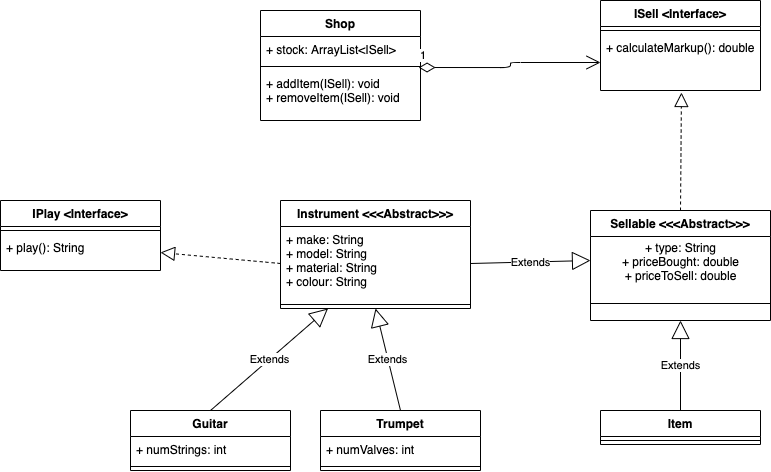

The diagram above was exported from draw.io. Its source (the exported page's mxGraphModel, read from the mxfile embedded in the PNG):
<mxGraphModel dx="860" dy="516" grid="1" gridSize="10" guides="1" tooltips="1" connect="1" arrows="1" fold="1" page="1" pageScale="1" pageWidth="827" pageHeight="1169" math="0" shadow="0">
  <root>
    <mxCell id="0" />
    <mxCell id="1" parent="0" />
    <mxCell id="nWmteY_ZS70-0PdElFY--1" value="IPlay &lt;Interface&gt;" style="swimlane;fontStyle=1;align=center;verticalAlign=top;childLayout=stackLayout;horizontal=1;startSize=26;horizontalStack=0;resizeParent=1;resizeParentMax=0;resizeLast=0;collapsible=1;marginBottom=0;" vertex="1" parent="1">
      <mxGeometry x="20" y="230" width="160" height="70" as="geometry" />
    </mxCell>
    <mxCell id="nWmteY_ZS70-0PdElFY--3" value="" style="line;strokeWidth=1;fillColor=none;align=left;verticalAlign=middle;spacingTop=-1;spacingLeft=3;spacingRight=3;rotatable=0;labelPosition=right;points=[];portConstraint=eastwest;" vertex="1" parent="nWmteY_ZS70-0PdElFY--1">
      <mxGeometry y="26" width="160" height="8" as="geometry" />
    </mxCell>
    <mxCell id="nWmteY_ZS70-0PdElFY--4" value="+ play(): String&#10;" style="text;strokeColor=none;fillColor=none;align=left;verticalAlign=top;spacingLeft=4;spacingRight=4;overflow=hidden;rotatable=0;points=[[0,0.5],[1,0.5]];portConstraint=eastwest;" vertex="1" parent="nWmteY_ZS70-0PdElFY--1">
      <mxGeometry y="34" width="160" height="36" as="geometry" />
    </mxCell>
    <mxCell id="nWmteY_ZS70-0PdElFY--5" value="Guitar" style="swimlane;fontStyle=1;align=center;verticalAlign=top;childLayout=stackLayout;horizontal=1;startSize=26;horizontalStack=0;resizeParent=1;resizeParentMax=0;resizeLast=0;collapsible=1;marginBottom=0;" vertex="1" parent="1">
      <mxGeometry x="150" y="440" width="160" height="60" as="geometry" />
    </mxCell>
    <mxCell id="nWmteY_ZS70-0PdElFY--6" value="+ numStrings: int" style="text;strokeColor=none;fillColor=none;align=left;verticalAlign=top;spacingLeft=4;spacingRight=4;overflow=hidden;rotatable=0;points=[[0,0.5],[1,0.5]];portConstraint=eastwest;" vertex="1" parent="nWmteY_ZS70-0PdElFY--5">
      <mxGeometry y="26" width="160" height="26" as="geometry" />
    </mxCell>
    <mxCell id="nWmteY_ZS70-0PdElFY--7" value="" style="line;strokeWidth=1;fillColor=none;align=left;verticalAlign=middle;spacingTop=-1;spacingLeft=3;spacingRight=3;rotatable=0;labelPosition=right;points=[];portConstraint=eastwest;" vertex="1" parent="nWmteY_ZS70-0PdElFY--5">
      <mxGeometry y="52" width="160" height="8" as="geometry" />
    </mxCell>
    <mxCell id="nWmteY_ZS70-0PdElFY--9" value="Trumpet" style="swimlane;fontStyle=1;align=center;verticalAlign=top;childLayout=stackLayout;horizontal=1;startSize=26;horizontalStack=0;resizeParent=1;resizeParentMax=0;resizeLast=0;collapsible=1;marginBottom=0;" vertex="1" parent="1">
      <mxGeometry x="340" y="440" width="160" height="60" as="geometry" />
    </mxCell>
    <mxCell id="nWmteY_ZS70-0PdElFY--10" value="+ numValves: int" style="text;strokeColor=none;fillColor=none;align=left;verticalAlign=top;spacingLeft=4;spacingRight=4;overflow=hidden;rotatable=0;points=[[0,0.5],[1,0.5]];portConstraint=eastwest;" vertex="1" parent="nWmteY_ZS70-0PdElFY--9">
      <mxGeometry y="26" width="160" height="26" as="geometry" />
    </mxCell>
    <mxCell id="nWmteY_ZS70-0PdElFY--11" value="" style="line;strokeWidth=1;fillColor=none;align=left;verticalAlign=middle;spacingTop=-1;spacingLeft=3;spacingRight=3;rotatable=0;labelPosition=right;points=[];portConstraint=eastwest;" vertex="1" parent="nWmteY_ZS70-0PdElFY--9">
      <mxGeometry y="52" width="160" height="8" as="geometry" />
    </mxCell>
    <mxCell id="nWmteY_ZS70-0PdElFY--13" value="Instrument &lt;&lt;&lt;Abstract&gt;&gt;&gt;" style="swimlane;fontStyle=1;align=center;verticalAlign=top;childLayout=stackLayout;horizontal=1;startSize=26;horizontalStack=0;resizeParent=1;resizeParentMax=0;resizeLast=0;collapsible=1;marginBottom=0;" vertex="1" parent="1">
      <mxGeometry x="300" y="230" width="190" height="108" as="geometry" />
    </mxCell>
    <mxCell id="nWmteY_ZS70-0PdElFY--14" value="+ make: String&#10;+ model: String&#10;+ material: String&#10;+ colour: String&#10;" style="text;strokeColor=none;fillColor=none;align=left;verticalAlign=top;spacingLeft=4;spacingRight=4;overflow=hidden;rotatable=0;points=[[0,0.5],[1,0.5]];portConstraint=eastwest;" vertex="1" parent="nWmteY_ZS70-0PdElFY--13">
      <mxGeometry y="26" width="190" height="74" as="geometry" />
    </mxCell>
    <mxCell id="nWmteY_ZS70-0PdElFY--15" value="" style="line;strokeWidth=1;fillColor=none;align=left;verticalAlign=middle;spacingTop=-1;spacingLeft=3;spacingRight=3;rotatable=0;labelPosition=right;points=[];portConstraint=eastwest;" vertex="1" parent="nWmteY_ZS70-0PdElFY--13">
      <mxGeometry y="100" width="190" height="8" as="geometry" />
    </mxCell>
    <mxCell id="nWmteY_ZS70-0PdElFY--18" value="ISell &lt;Interface&gt;" style="swimlane;fontStyle=1;align=center;verticalAlign=top;childLayout=stackLayout;horizontal=1;startSize=26;horizontalStack=0;resizeParent=1;resizeParentMax=0;resizeLast=0;collapsible=1;marginBottom=0;" vertex="1" parent="1">
      <mxGeometry x="620" y="30" width="160" height="90" as="geometry" />
    </mxCell>
    <mxCell id="nWmteY_ZS70-0PdElFY--19" value="" style="line;strokeWidth=1;fillColor=none;align=left;verticalAlign=middle;spacingTop=-1;spacingLeft=3;spacingRight=3;rotatable=0;labelPosition=right;points=[];portConstraint=eastwest;" vertex="1" parent="nWmteY_ZS70-0PdElFY--18">
      <mxGeometry y="26" width="160" height="8" as="geometry" />
    </mxCell>
    <mxCell id="nWmteY_ZS70-0PdElFY--20" value="+ calculateMarkup(): double&#10;" style="text;strokeColor=none;fillColor=none;align=left;verticalAlign=top;spacingLeft=4;spacingRight=4;overflow=hidden;rotatable=0;points=[[0,0.5],[1,0.5]];portConstraint=eastwest;" vertex="1" parent="nWmteY_ZS70-0PdElFY--18">
      <mxGeometry y="34" width="160" height="56" as="geometry" />
    </mxCell>
    <mxCell id="nWmteY_ZS70-0PdElFY--21" value="Extends" style="endArrow=block;endSize=16;endFill=0;html=1;entryX=0.5;entryY=1;entryDx=0;entryDy=0;exitX=0.5;exitY=0;exitDx=0;exitDy=0;" edge="1" parent="1" source="nWmteY_ZS70-0PdElFY--9" target="nWmteY_ZS70-0PdElFY--13">
      <mxGeometry width="160" relative="1" as="geometry">
        <mxPoint x="320" y="430" as="sourcePoint" />
        <mxPoint x="370" y="370" as="targetPoint" />
      </mxGeometry>
    </mxCell>
    <mxCell id="nWmteY_ZS70-0PdElFY--22" value="Extends" style="endArrow=block;endSize=16;endFill=0;html=1;exitX=0.5;exitY=0;exitDx=0;exitDy=0;entryX=0.25;entryY=1;entryDx=0;entryDy=0;" edge="1" parent="1" source="nWmteY_ZS70-0PdElFY--5" target="nWmteY_ZS70-0PdElFY--13">
      <mxGeometry width="160" relative="1" as="geometry">
        <mxPoint x="330" y="440" as="sourcePoint" />
        <mxPoint x="380" y="380" as="targetPoint" />
      </mxGeometry>
    </mxCell>
    <mxCell id="nWmteY_ZS70-0PdElFY--23" value="" style="endArrow=block;dashed=1;endFill=0;endSize=12;html=1;exitX=0.5;exitY=0;exitDx=0;exitDy=0;entryX=0.506;entryY=1.036;entryDx=0;entryDy=0;entryPerimeter=0;" edge="1" parent="1" source="nWmteY_ZS70-0PdElFY--24" target="nWmteY_ZS70-0PdElFY--20">
      <mxGeometry width="160" relative="1" as="geometry">
        <mxPoint x="330" y="230" as="sourcePoint" />
        <mxPoint x="704" y="121" as="targetPoint" />
      </mxGeometry>
    </mxCell>
    <mxCell id="nWmteY_ZS70-0PdElFY--24" value="Sellable &lt;&lt;&lt;Abstract&gt;&gt;&gt;" style="swimlane;fontStyle=1;align=center;verticalAlign=top;childLayout=stackLayout;horizontal=1;startSize=26;horizontalStack=0;resizeParent=1;resizeParentMax=0;resizeLast=0;collapsible=1;marginBottom=0;" vertex="1" parent="1">
      <mxGeometry x="610" y="240" width="180" height="110" as="geometry" />
    </mxCell>
    <mxCell id="nWmteY_ZS70-0PdElFY--27" value="&lt;span style=&quot;text-align: left&quot;&gt;+ type: String&lt;/span&gt;&lt;br style=&quot;padding: 0px ; margin: 0px ; text-align: left&quot;&gt;&lt;span style=&quot;text-align: left&quot;&gt;+ priceBought: double&lt;/span&gt;&lt;br style=&quot;padding: 0px ; margin: 0px ; text-align: left&quot;&gt;&lt;span style=&quot;text-align: left&quot;&gt;+ priceToSell: double&lt;/span&gt;" style="text;html=1;align=center;verticalAlign=middle;resizable=0;points=[];autosize=1;" vertex="1" parent="nWmteY_ZS70-0PdElFY--24">
      <mxGeometry y="26" width="180" height="50" as="geometry" />
    </mxCell>
    <mxCell id="nWmteY_ZS70-0PdElFY--25" value="" style="line;strokeWidth=1;fillColor=none;align=left;verticalAlign=middle;spacingTop=-1;spacingLeft=3;spacingRight=3;rotatable=0;labelPosition=right;points=[];portConstraint=eastwest;" vertex="1" parent="nWmteY_ZS70-0PdElFY--24">
      <mxGeometry y="76" width="180" height="34" as="geometry" />
    </mxCell>
    <mxCell id="nWmteY_ZS70-0PdElFY--28" value="" style="endArrow=block;dashed=1;endFill=0;endSize=12;html=1;entryX=1;entryY=0.5;entryDx=0;entryDy=0;exitX=0;exitY=0.5;exitDx=0;exitDy=0;" edge="1" parent="1" source="nWmteY_ZS70-0PdElFY--14" target="nWmteY_ZS70-0PdElFY--4">
      <mxGeometry width="160" relative="1" as="geometry">
        <mxPoint x="320" y="390" as="sourcePoint" />
        <mxPoint x="480" y="390" as="targetPoint" />
      </mxGeometry>
    </mxCell>
    <mxCell id="nWmteY_ZS70-0PdElFY--29" value="Extends" style="endArrow=block;endSize=16;endFill=0;html=1;entryX=0;entryY=0.48;entryDx=0;entryDy=0;exitX=1;exitY=0.5;exitDx=0;exitDy=0;entryPerimeter=0;" edge="1" parent="1" source="nWmteY_ZS70-0PdElFY--14" target="nWmteY_ZS70-0PdElFY--27">
      <mxGeometry width="160" relative="1" as="geometry">
        <mxPoint x="440" y="250" as="sourcePoint" />
        <mxPoint x="420" y="188" as="targetPoint" />
      </mxGeometry>
    </mxCell>
    <mxCell id="nWmteY_ZS70-0PdElFY--30" value="Item" style="swimlane;fontStyle=1;align=center;verticalAlign=top;childLayout=stackLayout;horizontal=1;startSize=26;horizontalStack=0;resizeParent=1;resizeParentMax=0;resizeLast=0;collapsible=1;marginBottom=0;" vertex="1" parent="1">
      <mxGeometry x="620" y="440" width="160" height="34" as="geometry" />
    </mxCell>
    <mxCell id="nWmteY_ZS70-0PdElFY--32" value="" style="line;strokeWidth=1;fillColor=none;align=left;verticalAlign=middle;spacingTop=-1;spacingLeft=3;spacingRight=3;rotatable=0;labelPosition=right;points=[];portConstraint=eastwest;" vertex="1" parent="nWmteY_ZS70-0PdElFY--30">
      <mxGeometry y="26" width="160" height="8" as="geometry" />
    </mxCell>
    <mxCell id="nWmteY_ZS70-0PdElFY--34" value="Extends" style="endArrow=block;endSize=16;endFill=0;html=1;entryX=0.5;entryY=1;entryDx=0;entryDy=0;exitX=0.5;exitY=0;exitDx=0;exitDy=0;" edge="1" parent="1" source="nWmteY_ZS70-0PdElFY--30" target="nWmteY_ZS70-0PdElFY--24">
      <mxGeometry width="160" relative="1" as="geometry">
        <mxPoint x="500" y="303" as="sourcePoint" />
        <mxPoint x="620" y="300" as="targetPoint" />
      </mxGeometry>
    </mxCell>
    <mxCell id="nWmteY_ZS70-0PdElFY--35" value="Shop" style="swimlane;fontStyle=1;align=center;verticalAlign=top;childLayout=stackLayout;horizontal=1;startSize=26;horizontalStack=0;resizeParent=1;resizeParentMax=0;resizeLast=0;collapsible=1;marginBottom=0;" vertex="1" parent="1">
      <mxGeometry x="280" y="40" width="160" height="110" as="geometry" />
    </mxCell>
    <mxCell id="nWmteY_ZS70-0PdElFY--36" value="+ stock: ArrayList&lt;ISell&gt;" style="text;strokeColor=none;fillColor=none;align=left;verticalAlign=top;spacingLeft=4;spacingRight=4;overflow=hidden;rotatable=0;points=[[0,0.5],[1,0.5]];portConstraint=eastwest;" vertex="1" parent="nWmteY_ZS70-0PdElFY--35">
      <mxGeometry y="26" width="160" height="26" as="geometry" />
    </mxCell>
    <mxCell id="nWmteY_ZS70-0PdElFY--37" value="" style="line;strokeWidth=1;fillColor=none;align=left;verticalAlign=middle;spacingTop=-1;spacingLeft=3;spacingRight=3;rotatable=0;labelPosition=right;points=[];portConstraint=eastwest;" vertex="1" parent="nWmteY_ZS70-0PdElFY--35">
      <mxGeometry y="52" width="160" height="8" as="geometry" />
    </mxCell>
    <mxCell id="nWmteY_ZS70-0PdElFY--38" value="+ addItem(ISell): void&#10;+ removeItem(ISell): void" style="text;strokeColor=none;fillColor=none;align=left;verticalAlign=top;spacingLeft=4;spacingRight=4;overflow=hidden;rotatable=0;points=[[0,0.5],[1,0.5]];portConstraint=eastwest;" vertex="1" parent="nWmteY_ZS70-0PdElFY--35">
      <mxGeometry y="60" width="160" height="50" as="geometry" />
    </mxCell>
    <mxCell id="nWmteY_ZS70-0PdElFY--39" value="1" style="endArrow=open;html=1;endSize=12;startArrow=diamondThin;startSize=14;startFill=0;edgeStyle=orthogonalEdgeStyle;align=left;verticalAlign=bottom;exitX=0.988;exitY=-0.06;exitDx=0;exitDy=0;exitPerimeter=0;" edge="1" parent="1" source="nWmteY_ZS70-0PdElFY--38" target="nWmteY_ZS70-0PdElFY--20">
      <mxGeometry x="-1" y="3" relative="1" as="geometry">
        <mxPoint x="550" y="50" as="sourcePoint" />
        <mxPoint x="440" y="118" as="targetPoint" />
      </mxGeometry>
    </mxCell>
  </root>
</mxGraphModel>